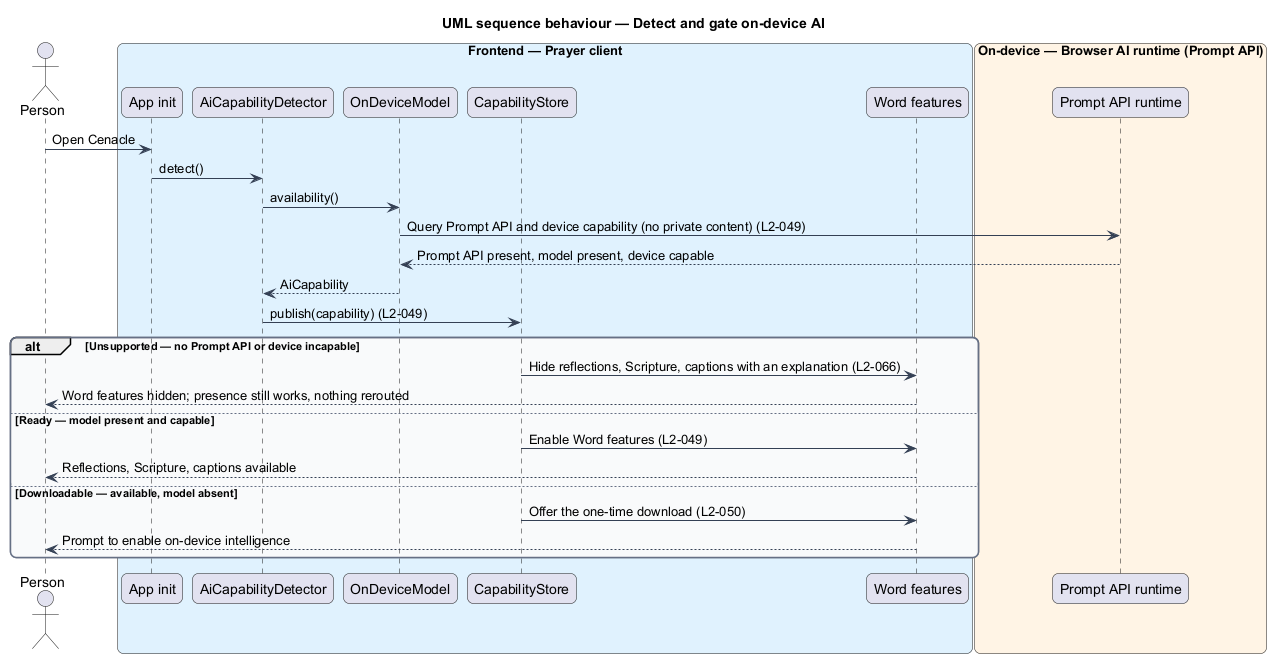

The diagram above was rendered by PlantUML. Its source (embedded in the PNG):
@startuml
title UML sequence behaviour — Detect and gate on-device AI
skinparam backgroundColor #FFFFFF
skinparam shadowing false
skinparam roundcorner 12
skinparam defaultFontName Arial
skinparam ArrowColor #344054
skinparam rectangle {
  BorderColor #344054
  FontColor #101828
}
skinparam package {
  BorderColor #667085
  FontColor #101828
  BackgroundColor #F9FAFB
}
actor "Person" as person
box "Frontend — Prayer client" #E0F2FE
  participant "App init" as app
  participant "AiCapabilityDetector" as detector
  participant "OnDeviceModel" as model
  participant "CapabilityStore" as store
  participant "Word features" as gate
end box
box "On-device — Browser AI runtime (Prompt API)" #FFF4E5
  participant "Prompt API runtime" as runtime
end box

person -> app : Open Cenacle
app -> detector : detect()
detector -> model : availability()
model -> runtime : Query Prompt API and device capability (no private content) (L2-049)
runtime --> model : Prompt API present, model present, device capable
model --> detector : AiCapability
detector -> store : publish(capability) (L2-049)
alt Unsupported — no Prompt API or device incapable
  store -> gate : Hide reflections, Scripture, captions with an explanation (L2-066)
  gate --> person : Word features hidden; presence still works, nothing rerouted
else Ready — model present and capable
  store -> gate : Enable Word features (L2-049)
  gate --> person : Reflections, Scripture, captions available
else Downloadable — available, model absent
  store -> gate : Offer the one-time download (L2-050)
  gate --> person : Prompt to enable on-device intelligence
end
@enduml